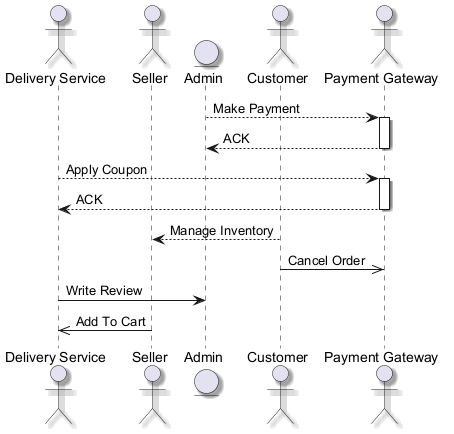

The diagram above was rendered by PlantUML. Its source (embedded in the PNG):
@startuml
skinparam backgroundColor #FFFFFF
skinparam roundCorner 15
skinparam shadowing true
actor "Delivery Service" as DS
actor "Seller" as S
entity "Admin" as A
actor "Customer" as C
actor "Payment Gateway" as PG
A --> PG : Make Payment
activate PG
PG --> A : ACK
deactivate PG
DS --> PG : Apply Coupon
activate PG
PG --> DS : ACK
deactivate PG
C --> S : Manage Inventory
C ->> PG : Cancel Order
DS -> A : Write Review
S ->> DS : Add To Cart
@enduml